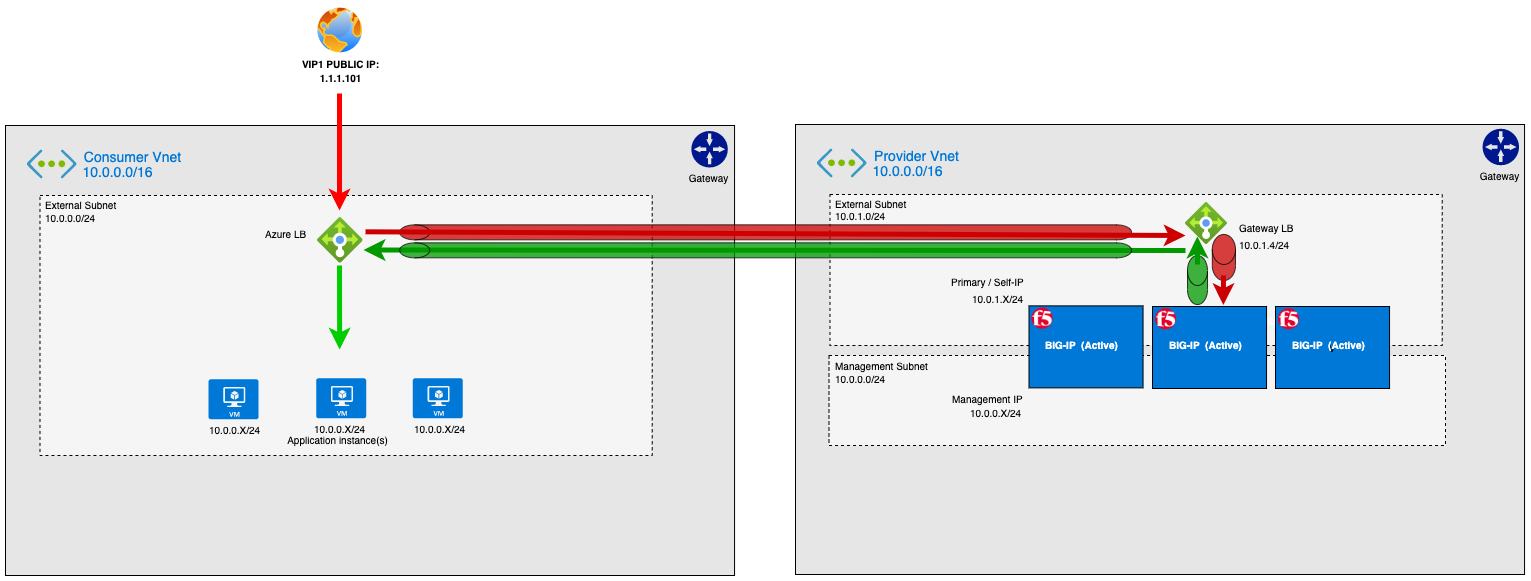

The diagram above was exported from draw.io. Its source (the exported page's mxGraphModel, read from the mxfile embedded in the PNG):
<mxGraphModel dx="1106" dy="865" grid="1" gridSize="10" guides="1" tooltips="1" connect="1" arrows="1" fold="1" page="1" pageScale="1" pageWidth="1100" pageHeight="850" math="0" shadow="0">
  <root>
    <mxCell id="0" />
    <mxCell id="1" parent="0" />
    <mxCell id="3evqyWaGTYKsGk6whSGy-1" value="" style="rounded=0;whiteSpace=wrap;html=1;fontSize=14;fontColor=#FFFFFF;fillColor=none;dashed=1;dashPattern=1 1;strokeColor=#0078D7;" parent="1" vertex="1">
      <mxGeometry x="60" y="176.5" width="647.03" height="366" as="geometry" />
    </mxCell>
    <mxCell id="AKMWu6zeBszVm3hPUmEi-63" value="" style="rounded=0;whiteSpace=wrap;html=1;fillColor=#E6E6E6;" parent="1" vertex="1">
      <mxGeometry x="40" y="120" width="729.05" height="450" as="geometry" />
    </mxCell>
    <mxCell id="AKMWu6zeBszVm3hPUmEi-13" value="&lt;font style=&quot;font-size: 14px;&quot; color=&quot;#0078d7&quot;&gt;10.0.0.0/16&lt;/font&gt;" style="text;html=1;align=center;verticalAlign=middle;resizable=0;points=[];autosize=1;fontSize=14;" parent="1" vertex="1">
      <mxGeometry x="107.20361247962397" y="156.49887091584554" width="90" height="20" as="geometry" />
    </mxCell>
    <mxCell id="AKMWu6zeBszVm3hPUmEi-16" value="&lt;font style=&quot;font-size: 10px&quot;&gt;Gateway&lt;/font&gt;" style="text;html=1;align=center;verticalAlign=middle;resizable=0;points=[];autosize=1;" parent="1" vertex="1">
      <mxGeometry x="717.843612479624" y="161.99887091584554" width="50" height="20" as="geometry" />
    </mxCell>
    <mxCell id="AKMWu6zeBszVm3hPUmEi-49" value="&lt;font style=&quot;font-size: 10px&quot;&gt;&lt;b&gt;VIP1 PUBLIC IP:&lt;br&gt;1.1.1.101&lt;/b&gt;&lt;br&gt;&lt;/font&gt;" style="text;html=1;align=center;verticalAlign=middle;resizable=0;points=[];autosize=1;" parent="1" vertex="1">
      <mxGeometry x="329.67361247962407" y="50" width="90" height="30" as="geometry" />
    </mxCell>
    <mxCell id="AKMWu6zeBszVm3hPUmEi-66" value="" style="aspect=fixed;pointerEvents=1;shadow=0;dashed=0;html=1;strokeColor=none;labelPosition=center;verticalLabelPosition=bottom;verticalAlign=top;align=center;fillColor=#00188D;shape=mxgraph.mscae.enterprise.gateway" parent="1" vertex="1">
      <mxGeometry x="725.84" y="125.5" width="36.5" height="36.5" as="geometry" />
    </mxCell>
    <mxCell id="_UIXl4ieY7dxne0N4wTR-3" value="" style="shape=image;verticalLabelPosition=bottom;verticalAlign=top;imageAspect=0;aspect=fixed;image=data:image/svg+xml,(base64 omitted: 1416 chars)" parent="1" vertex="1">
      <mxGeometry x="61.650000000000006" y="134" width="50" height="50" as="geometry" />
    </mxCell>
    <mxCell id="_UIXl4ieY7dxne0N4wTR-4" value="&lt;font style=&quot;font-size: 14px&quot; color=&quot;#0078d7&quot;&gt;Consumer Vnet&lt;/font&gt;" style="text;html=1;align=center;verticalAlign=middle;resizable=0;points=[];autosize=1;fontSize=14;" parent="1" vertex="1">
      <mxGeometry x="112.20361247962394" y="141.49887091584554" width="110" height="20" as="geometry" />
    </mxCell>
    <mxCell id="AKMWu6zeBszVm3hPUmEi-70" value="" style="rounded=0;whiteSpace=wrap;html=1;fillColor=#F5F5F5;dashed=1;" parent="1" vertex="1">
      <mxGeometry x="74.5" y="190" width="612.22" height="260" as="geometry" />
    </mxCell>
    <mxCell id="AKMWu6zeBszVm3hPUmEi-7" value="&lt;font style=&quot;font-size: 10px&quot;&gt;External Subnet&lt;/font&gt;" style="text;html=1;align=left;verticalAlign=middle;resizable=0;points=[];autosize=1;" parent="1" vertex="1">
      <mxGeometry x="78" y="188.99887091584554" width="90" height="20" as="geometry" />
    </mxCell>
    <mxCell id="AKMWu6zeBszVm3hPUmEi-8" value="&lt;font style=&quot;font-size: 10px&quot;&gt;10.0.0.0/24&lt;/font&gt;" style="text;html=1;align=left;verticalAlign=middle;resizable=0;points=[];autosize=1;" parent="1" vertex="1">
      <mxGeometry x="78" y="201.99887091584554" width="70" height="20" as="geometry" />
    </mxCell>
    <mxCell id="AKMWu6zeBszVm3hPUmEi-25" value="&lt;font style=&quot;font-size: 10px&quot;&gt;Application instance(s)&lt;/font&gt;" style="text;html=1;align=center;verticalAlign=middle;resizable=0;points=[];autosize=1;" parent="1" vertex="1">
      <mxGeometry x="312.4036124796239" y="423.74887091584554" width="120" height="20" as="geometry" />
    </mxCell>
    <mxCell id="_UIXl4ieY7dxne0N4wTR-7" value="" style="verticalLabelPosition=bottom;html=1;verticalAlign=top;align=center;strokeColor=none;shape=mxgraph.azure.virtual_machine;fillColor=#0078D7;" parent="1" vertex="1">
      <mxGeometry x="350.63" y="372.75" width="50" height="40" as="geometry" />
    </mxCell>
    <mxCell id="zvadLbQBqD83SoQreQHl-13" value="&lt;span style=&quot;font-size: 10px ; font-weight: normal&quot;&gt;10.0.0.X/24&lt;/span&gt;" style="text;html=1;align=left;verticalAlign=middle;resizable=0;points=[];autosize=1;fontStyle=1" parent="1" vertex="1">
      <mxGeometry x="346.67361247962396" y="412.74887091584554" width="70" height="20" as="geometry" />
    </mxCell>
    <mxCell id="F660vZrlshYkxCkO2RkB-2" value="" style="rounded=0;whiteSpace=wrap;html=1;fontSize=14;fontColor=#FFFFFF;fillColor=none;dashed=1;dashPattern=1 1;strokeColor=#0078D7;" parent="1" vertex="1">
      <mxGeometry x="850" y="175.5" width="647.03" height="366" as="geometry" />
    </mxCell>
    <mxCell id="F660vZrlshYkxCkO2RkB-3" value="" style="rounded=0;whiteSpace=wrap;html=1;fillColor=#E6E6E6;" parent="1" vertex="1">
      <mxGeometry x="830" y="119" width="729.05" height="450" as="geometry" />
    </mxCell>
    <mxCell id="F660vZrlshYkxCkO2RkB-4" value="&lt;font style=&quot;font-size: 14px;&quot; color=&quot;#0078d7&quot;&gt;10.0.0.0/16&lt;/font&gt;" style="text;html=1;align=center;verticalAlign=middle;resizable=0;points=[];autosize=1;fontSize=14;" parent="1" vertex="1">
      <mxGeometry x="897.203612479624" y="155.49887091584554" width="90" height="20" as="geometry" />
    </mxCell>
    <mxCell id="F660vZrlshYkxCkO2RkB-7" value="" style="shape=image;verticalLabelPosition=bottom;verticalAlign=top;imageAspect=0;aspect=fixed;image=data:image/svg+xml,(base64 omitted: 1416 chars)" parent="1" vertex="1">
      <mxGeometry x="851.65" y="133" width="50" height="50" as="geometry" />
    </mxCell>
    <mxCell id="F660vZrlshYkxCkO2RkB-8" value="&lt;font style=&quot;font-size: 14px&quot; color=&quot;#0078d7&quot;&gt;Provider Vnet&lt;/font&gt;" style="text;html=1;align=center;verticalAlign=middle;resizable=0;points=[];autosize=1;fontSize=14;" parent="1" vertex="1">
      <mxGeometry x="901.203612479624" y="140.49887091584554" width="100" height="20" as="geometry" />
    </mxCell>
    <mxCell id="F660vZrlshYkxCkO2RkB-11" value="" style="rounded=0;whiteSpace=wrap;html=1;fillColor=#F5F5F5;dashed=1;" parent="1" vertex="1">
      <mxGeometry x="864.5" y="189" width="612.22" height="151" as="geometry" />
    </mxCell>
    <mxCell id="F660vZrlshYkxCkO2RkB-12" value="&lt;font style=&quot;font-size: 10px&quot;&gt;External Subnet&lt;/font&gt;" style="text;html=1;align=left;verticalAlign=middle;resizable=0;points=[];autosize=1;" parent="1" vertex="1">
      <mxGeometry x="868" y="187.99887091584554" width="90" height="20" as="geometry" />
    </mxCell>
    <mxCell id="F660vZrlshYkxCkO2RkB-13" value="&lt;font style=&quot;font-size: 10px&quot;&gt;10.0.1.0/24&lt;/font&gt;" style="text;html=1;align=left;verticalAlign=middle;resizable=0;points=[];autosize=1;" parent="1" vertex="1">
      <mxGeometry x="868" y="199.99887091584554" width="70" height="20" as="geometry" />
    </mxCell>
    <mxCell id="F660vZrlshYkxCkO2RkB-19" value="" style="verticalLabelPosition=bottom;html=1;verticalAlign=top;align=center;strokeColor=none;shape=mxgraph.azure.virtual_machine;fillColor=#0078D7;" parent="1" vertex="1">
      <mxGeometry x="243.00000000000009" y="373.75" width="50" height="40" as="geometry" />
    </mxCell>
    <mxCell id="F660vZrlshYkxCkO2RkB-20" value="&lt;font style=&quot;font-size: 10px&quot;&gt;&lt;span&gt;BIG-IP 2 (Standby)&lt;/span&gt;&lt;/font&gt;" style="text;html=1;align=left;verticalAlign=middle;resizable=0;points=[];autosize=1;fontColor=#FFFFFF;fontStyle=0" parent="1" vertex="1">
      <mxGeometry x="1251.6036124796242" y="305.49887091584554" width="100" height="20" as="geometry" />
    </mxCell>
    <mxCell id="F660vZrlshYkxCkO2RkB-21" value="" style="rounded=0;whiteSpace=wrap;html=1;fillColor=#F5F5F5;dashed=1;" parent="1" vertex="1">
      <mxGeometry x="863.5" y="350" width="616.5" height="90" as="geometry" />
    </mxCell>
    <mxCell id="F660vZrlshYkxCkO2RkB-22" value="&lt;font style=&quot;font-size: 10px&quot;&gt;Management Subnet&lt;/font&gt;" style="text;html=1;align=left;verticalAlign=middle;resizable=0;points=[];autosize=1;" parent="1" vertex="1">
      <mxGeometry x="868" y="349.99887091584554" width="110" height="20" as="geometry" />
    </mxCell>
    <mxCell id="F660vZrlshYkxCkO2RkB-23" value="&lt;font style=&quot;font-size: 10px&quot;&gt;10.0.0.0/24&lt;/font&gt;" style="text;html=1;align=left;verticalAlign=middle;resizable=0;points=[];autosize=1;" parent="1" vertex="1">
      <mxGeometry x="868" y="362.99887091584554" width="70" height="20" as="geometry" />
    </mxCell>
    <mxCell id="F660vZrlshYkxCkO2RkB-30" value="&lt;font style=&quot;font-size: 10px&quot;&gt;10.0.1.X/24&lt;/font&gt;" style="text;html=1;align=left;verticalAlign=middle;resizable=0;points=[];autosize=1;" parent="1" vertex="1">
      <mxGeometry x="1005" y="283.36887091584555" width="70" height="20" as="geometry" />
    </mxCell>
    <mxCell id="F660vZrlshYkxCkO2RkB-31" value="&lt;font style=&quot;font-size: 10px&quot;&gt;Primary / Self-IP&lt;/font&gt;" style="text;html=1;align=left;verticalAlign=middle;resizable=0;points=[];autosize=1;" parent="1" vertex="1">
      <mxGeometry x="984" y="266.37" width="90" height="20" as="geometry" />
    </mxCell>
    <mxCell id="F660vZrlshYkxCkO2RkB-34" value="&lt;font style=&quot;font-size: 10px&quot;&gt;10.0.0.X/24&lt;/font&gt;" style="text;html=1;align=left;verticalAlign=middle;resizable=0;points=[];autosize=1;" parent="1" vertex="1">
      <mxGeometry x="1003.0036124796238" y="396.99887091584554" width="70" height="20" as="geometry" />
    </mxCell>
    <mxCell id="F660vZrlshYkxCkO2RkB-35" value="&lt;span style=&quot;font-size: 10px&quot;&gt;Management IP&lt;/span&gt;" style="text;html=1;align=left;verticalAlign=middle;resizable=0;points=[];autosize=1;" parent="1" vertex="1">
      <mxGeometry x="985.0036124796238" y="382.99887091584554" width="90" height="20" as="geometry" />
    </mxCell>
    <mxCell id="F660vZrlshYkxCkO2RkB-40" value="" style="aspect=fixed;perimeter=ellipsePerimeter;html=1;align=center;shadow=0;dashed=0;spacingTop=3;image;image=img/lib/active_directory/internet_globe.svg;" parent="1" vertex="1">
      <mxGeometry x="349.66999999999996" width="50" height="50" as="geometry" />
    </mxCell>
    <mxCell id="F660vZrlshYkxCkO2RkB-41" value="" style="aspect=fixed;html=1;points=[];align=center;image;fontSize=12;image=img/lib/azure2/networking/Load_Balancers.svg;" parent="1" vertex="1">
      <mxGeometry x="352" y="212" width="45.67" height="45.67" as="geometry" />
    </mxCell>
    <mxCell id="F660vZrlshYkxCkO2RkB-43" value="" style="aspect=fixed;html=1;points=[];align=center;image;fontSize=12;image=img/lib/azure2/networking/Load_Balancers.svg;" parent="1" vertex="1">
      <mxGeometry x="1220" y="197" width="42" height="42" as="geometry" />
    </mxCell>
    <mxCell id="F660vZrlshYkxCkO2RkB-45" value="&lt;span style=&quot;font-size: 10px ; font-weight: normal&quot;&gt;10.0.0.X/24&lt;/span&gt;" style="text;html=1;align=left;verticalAlign=middle;resizable=0;points=[];autosize=1;fontStyle=1" parent="1" vertex="1">
      <mxGeometry x="447.2736124796239" y="412.74887091584554" width="70" height="20" as="geometry" />
    </mxCell>
    <mxCell id="F660vZrlshYkxCkO2RkB-48" value="" style="verticalLabelPosition=bottom;html=1;verticalAlign=top;align=center;strokeColor=none;shape=mxgraph.azure.virtual_machine;fillColor=#0078D7;" parent="1" vertex="1">
      <mxGeometry x="447.2700000000001" y="372.75" width="50" height="40" as="geometry" />
    </mxCell>
    <mxCell id="F660vZrlshYkxCkO2RkB-50" value="&lt;span style=&quot;font-size: 10px ; font-weight: normal&quot;&gt;10.0.0.X/24&lt;/span&gt;" style="text;html=1;align=left;verticalAlign=middle;resizable=0;points=[];autosize=1;fontStyle=1" parent="1" vertex="1">
      <mxGeometry x="242.40361247962392" y="413.74887091584554" width="70" height="20" as="geometry" />
    </mxCell>
    <mxCell id="F660vZrlshYkxCkO2RkB-57" value="" style="endArrow=classic;html=1;strokeColor=#009900;strokeWidth=5;gradientColor=none;startArrow=none;" parent="1" edge="1">
      <mxGeometry width="50" height="50" relative="1" as="geometry">
        <mxPoint x="1220" y="245" as="sourcePoint" />
        <mxPoint x="398.09" y="244.5" as="targetPoint" />
        <Array as="points" />
      </mxGeometry>
    </mxCell>
    <mxCell id="F660vZrlshYkxCkO2RkB-58" value="" style="endArrow=classic;html=1;exitX=0.484;exitY=1.13;exitDx=0;exitDy=0;exitPerimeter=0;strokeColor=#FF0000;strokeWidth=5;gradientColor=none;startArrow=none;" parent="1" edge="1">
      <mxGeometry width="50" height="50" relative="1" as="geometry">
        <mxPoint x="373.99800000000005" y="87.99999999999994" as="sourcePoint" />
        <mxPoint x="374" y="205" as="targetPoint" />
        <Array as="points" />
      </mxGeometry>
    </mxCell>
    <mxCell id="F660vZrlshYkxCkO2RkB-59" value="" style="endArrow=classic;html=1;strokeColor=#00CC00;strokeWidth=5;gradientColor=none;startArrow=none;" parent="1" edge="1">
      <mxGeometry width="50" height="50" relative="1" as="geometry">
        <mxPoint x="374" y="260" as="sourcePoint" />
        <mxPoint x="374.1699999999999" y="344" as="targetPoint" />
        <Array as="points" />
      </mxGeometry>
    </mxCell>
    <mxCell id="F660vZrlshYkxCkO2RkB-63" value="&lt;font style=&quot;font-size: 10px&quot;&gt;Azure LB&lt;/font&gt;" style="text;html=1;align=left;verticalAlign=middle;resizable=0;points=[];autosize=1;" parent="1" vertex="1">
      <mxGeometry x="297.63" y="217.99887091584554" width="60" height="20" as="geometry" />
    </mxCell>
    <mxCell id="F660vZrlshYkxCkO2RkB-64" value="&lt;font style=&quot;font-size: 10px&quot;&gt;Gateway LB&lt;/font&gt;" style="text;html=1;align=left;verticalAlign=middle;resizable=0;points=[];autosize=1;" parent="1" vertex="1">
      <mxGeometry x="1271.6" y="211.99887091584554" width="70" height="20" as="geometry" />
    </mxCell>
    <mxCell id="F660vZrlshYkxCkO2RkB-65" value="" style="rounded=0;whiteSpace=wrap;html=1;fillColor=#0078D7;" parent="1" vertex="1">
      <mxGeometry x="1187" y="301" width="114.05" height="82" as="geometry" />
    </mxCell>
    <mxCell id="F660vZrlshYkxCkO2RkB-66" value="&lt;font style=&quot;font-size: 10px&quot;&gt;&lt;b&gt;BIG-IP&amp;nbsp; (Active)&lt;/b&gt;&lt;/font&gt;" style="text;html=1;align=left;verticalAlign=middle;resizable=0;points=[];autosize=1;fontColor=#FFFFFF;" parent="1" vertex="1">
      <mxGeometry x="1201.5536124796238" y="329.49887091584554" width="90" height="20" as="geometry" />
    </mxCell>
    <mxCell id="F660vZrlshYkxCkO2RkB-70" value="&lt;font style=&quot;font-size: 10px&quot;&gt;Gateway&lt;/font&gt;" style="text;html=1;align=center;verticalAlign=middle;resizable=0;points=[];autosize=1;" parent="1" vertex="1">
      <mxGeometry x="1509.053612479624" y="159.74887091584554" width="50" height="20" as="geometry" />
    </mxCell>
    <mxCell id="F660vZrlshYkxCkO2RkB-71" value="" style="aspect=fixed;pointerEvents=1;shadow=0;dashed=0;html=1;strokeColor=none;labelPosition=center;verticalLabelPosition=bottom;verticalAlign=top;align=center;fillColor=#00188D;shape=mxgraph.mscae.enterprise.gateway" parent="1" vertex="1">
      <mxGeometry x="1517.0500000000002" y="123.25" width="36.5" height="36.5" as="geometry" />
    </mxCell>
    <mxCell id="F660vZrlshYkxCkO2RkB-72" value="" style="shape=image;imageAspect=0;aspect=fixed;verticalLabelPosition=bottom;verticalAlign=top;rounded=0;dashed=1;strokeColor=#000099;fillColor=none;image=data:image/png,(base64 omitted: 7236 chars);" parent="1" vertex="1">
      <mxGeometry x="1190" y="303.25" width="21" height="21" as="geometry" />
    </mxCell>
    <mxCell id="F660vZrlshYkxCkO2RkB-75" value="" style="shape=cylinder3;whiteSpace=wrap;html=1;boundedLbl=1;backgroundOutline=1;size=15;rotation=-90;strokeColor=#000000;fillColor=#CC0000;opacity=75;" parent="1" vertex="1">
      <mxGeometry x="792.61" y="-139.06" width="15" height="731.79" as="geometry" />
    </mxCell>
    <mxCell id="F660vZrlshYkxCkO2RkB-78" value="" style="endArrow=classic;html=1;exitX=0.484;exitY=1.13;exitDx=0;exitDy=0;exitPerimeter=0;strokeColor=#CC0000;strokeWidth=5;gradientColor=none;startArrow=none;" parent="1" edge="1">
      <mxGeometry width="50" height="50" relative="1" as="geometry">
        <mxPoint x="399.99800000000005" y="226.30000000000018" as="sourcePoint" />
        <mxPoint x="1220" y="230" as="targetPoint" />
        <Array as="points" />
      </mxGeometry>
    </mxCell>
    <mxCell id="F660vZrlshYkxCkO2RkB-79" value="" style="shape=cylinder3;whiteSpace=wrap;html=1;boundedLbl=1;backgroundOutline=1;size=15;rotation=-90;strokeColor=#000000;fillColor=#009900;opacity=75;" parent="1" vertex="1">
      <mxGeometry x="792.61" y="-121.06" width="15" height="731.79" as="geometry" />
    </mxCell>
    <mxCell id="F660vZrlshYkxCkO2RkB-80" value="" style="shape=cylinder3;whiteSpace=wrap;html=1;boundedLbl=1;backgroundOutline=1;size=15;rotation=0;strokeColor=#000000;fillColor=#009900;opacity=75;" parent="1" vertex="1">
      <mxGeometry x="1222" y="250" width="20" height="49.04" as="geometry" />
    </mxCell>
    <mxCell id="F660vZrlshYkxCkO2RkB-81" value="" style="shape=cylinder3;whiteSpace=wrap;html=1;boundedLbl=1;backgroundOutline=1;size=15;rotation=0;strokeColor=#000000;fillColor=#CC0000;opacity=75;" parent="1" vertex="1">
      <mxGeometry x="1246.8" y="228.96" width="23.2" height="46.04" as="geometry" />
    </mxCell>
    <mxCell id="F660vZrlshYkxCkO2RkB-84" value="" style="endArrow=classic;html=1;strokeColor=#CC0000;strokeWidth=5;gradientColor=none;startArrow=none;" parent="1" edge="1">
      <mxGeometry width="50" height="50" relative="1" as="geometry">
        <mxPoint x="1258" y="270" as="sourcePoint" />
        <mxPoint x="1257.8599999999997" y="299.4999999999997" as="targetPoint" />
        <Array as="points" />
      </mxGeometry>
    </mxCell>
    <mxCell id="F660vZrlshYkxCkO2RkB-85" value="" style="endArrow=classic;html=1;strokeColor=#009900;strokeWidth=5;startArrow=none;fillColor=#d5e8d4;" parent="1" edge="1">
      <mxGeometry width="50" height="50" relative="1" as="geometry">
        <mxPoint x="1232" y="259" as="sourcePoint" />
        <mxPoint x="1231.8599999999992" y="231.04" as="targetPoint" />
        <Array as="points" />
      </mxGeometry>
    </mxCell>
    <mxCell id="RTlGA_AMc_uooms6-RY1-1" value="v" style="rounded=0;whiteSpace=wrap;html=1;fillColor=#0078D7;" parent="1" vertex="1">
      <mxGeometry x="1310" y="301" width="114.05" height="82" as="geometry" />
    </mxCell>
    <mxCell id="RTlGA_AMc_uooms6-RY1-2" value="&lt;font style=&quot;font-size: 10px&quot;&gt;&lt;b&gt;BIG-IP&amp;nbsp; (Active)&lt;/b&gt;&lt;/font&gt;" style="text;html=1;align=left;verticalAlign=middle;resizable=0;points=[];autosize=1;fontColor=#FFFFFF;" parent="1" vertex="1">
      <mxGeometry x="1324.5536124796238" y="329.49887091584554" width="90" height="20" as="geometry" />
    </mxCell>
    <mxCell id="RTlGA_AMc_uooms6-RY1-3" value="" style="shape=image;imageAspect=0;aspect=fixed;verticalLabelPosition=bottom;verticalAlign=top;rounded=0;dashed=1;strokeColor=#000099;fillColor=none;image=data:image/png,(base64 omitted: 7236 chars);" parent="1" vertex="1">
      <mxGeometry x="1313" y="303.25" width="21" height="21" as="geometry" />
    </mxCell>
    <mxCell id="RTlGA_AMc_uooms6-RY1-4" value="" style="rounded=0;whiteSpace=wrap;html=1;fillColor=#0078D7;" parent="1" vertex="1">
      <mxGeometry x="1063.5" y="300.37" width="114.05" height="82" as="geometry" />
    </mxCell>
    <mxCell id="RTlGA_AMc_uooms6-RY1-5" value="&lt;font style=&quot;font-size: 10px&quot;&gt;&lt;b&gt;BIG-IP&amp;nbsp; (Active)&lt;/b&gt;&lt;/font&gt;" style="text;html=1;align=left;verticalAlign=middle;resizable=0;points=[];autosize=1;fontColor=#FFFFFF;" parent="1" vertex="1">
      <mxGeometry x="1078.0536124796238" y="328.86887091584555" width="90" height="20" as="geometry" />
    </mxCell>
    <mxCell id="RTlGA_AMc_uooms6-RY1-6" value="" style="shape=image;imageAspect=0;aspect=fixed;verticalLabelPosition=bottom;verticalAlign=top;rounded=0;dashed=1;strokeColor=#000099;fillColor=none;image=data:image/png,(base64 omitted: 7236 chars);" parent="1" vertex="1">
      <mxGeometry x="1066.5" y="302.62" width="21" height="21" as="geometry" />
    </mxCell>
    <mxCell id="K4BhmhT9FHuH9XiBfcXJ-2" value="&lt;font style=&quot;font-size: 10px&quot;&gt;10.0.1.4/24&lt;/font&gt;" style="text;html=1;align=left;verticalAlign=middle;resizable=0;points=[];autosize=1;" vertex="1" parent="1">
      <mxGeometry x="1271.6" y="228.95887091584555" width="70" height="20" as="geometry" />
    </mxCell>
  </root>
</mxGraphModel>